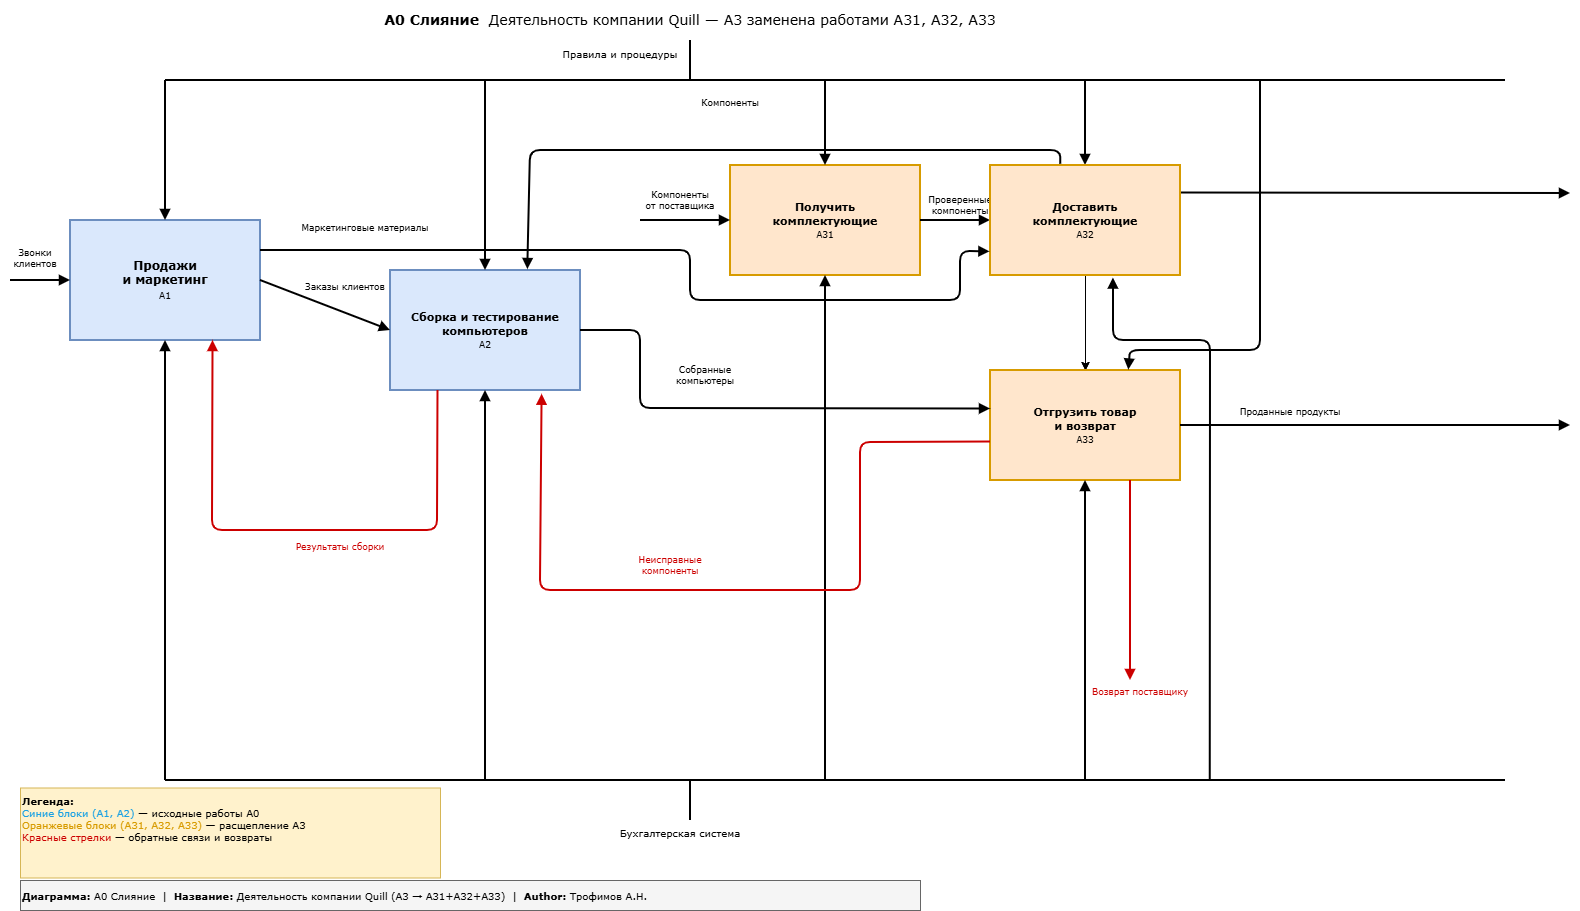

The diagram above was exported from draw.io. Its source (the exported page's mxGraphModel, read from the mxfile embedded in the PNG):
<mxGraphModel dx="1945" dy="914" grid="1" gridSize="10" guides="1" tooltips="1" connect="1" arrows="1" fold="1" page="1" pageScale="1" pageWidth="1600" pageHeight="950" math="0" shadow="0">
  <root>
    <mxCell id="0" />
    <mxCell id="1" parent="0" />
    <mxCell id="mg_header" parent="1" style="text;html=1;align=center;verticalAlign=middle;whiteSpace=wrap;rounded=0;fontSize=14;fontFamily=Verdana;" value="&lt;b&gt;A0 Слияние&lt;/b&gt;&amp;nbsp;&amp;nbsp;Деятельность компании Quill — A3 заменена работами A31, A32, A33" vertex="1">
      <mxGeometry height="40" width="1000" x="200" y="20" as="geometry" />
    </mxCell>
    <mxCell id="mg_A1" parent="1" style="rounded=0;whiteSpace=wrap;html=1;fontSize=12;fontFamily=Verdana;fillColor=#dae8fc;strokeColor=#6c8ebf;strokeWidth=2;" value="&lt;b&gt;Продажи&lt;br&gt;и маркетинг&lt;/b&gt;&lt;br&gt;&lt;font style=&quot;font-size:9px&quot;&gt;A1&lt;/font&gt;" vertex="1">
      <mxGeometry height="120" width="190" x="80" y="240" as="geometry" />
    </mxCell>
    <mxCell id="mg_A2" parent="1" style="rounded=0;whiteSpace=wrap;html=1;fontSize=11;fontFamily=Verdana;fillColor=#dae8fc;strokeColor=#6c8ebf;strokeWidth=2;" value="&lt;b&gt;Сборка и тестирование&lt;br&gt;компьютеров&lt;/b&gt;&lt;br&gt;&lt;font style=&quot;font-size:9px&quot;&gt;A2&lt;/font&gt;" vertex="1">
      <mxGeometry height="120" width="190" x="400" y="290" as="geometry" />
    </mxCell>
    <mxCell id="mg_A31" parent="1" style="rounded=0;whiteSpace=wrap;html=1;fontSize=11;fontFamily=Verdana;fillColor=#ffe6cc;strokeColor=#d79b00;strokeWidth=2;" value="&lt;b&gt;Получить&lt;br&gt;комплектующие&lt;/b&gt;&lt;br&gt;&lt;font style=&quot;font-size:9px&quot;&gt;A31&lt;/font&gt;" vertex="1">
      <mxGeometry height="110" width="190" x="740" y="185" as="geometry" />
    </mxCell>
    <mxCell id="xyUDkJ4MRVRrva_qR1MQ-1" edge="1" parent="1" source="mg_A32" style="edgeStyle=orthogonalEdgeStyle;rounded=0;orthogonalLoop=1;jettySize=auto;html=1;" target="mg_A33" value="">
      <mxGeometry relative="1" as="geometry" />
    </mxCell>
    <mxCell id="xyUDkJ4MRVRrva_qR1MQ-2" edge="1" parent="1" source="mg_A32" style="edgeStyle=orthogonalEdgeStyle;rounded=0;orthogonalLoop=1;jettySize=auto;html=1;" target="mg_A33" value="">
      <mxGeometry relative="1" as="geometry" />
    </mxCell>
    <mxCell id="mg_A33" parent="1" style="rounded=0;whiteSpace=wrap;html=1;fontSize=11;fontFamily=Verdana;fillColor=#ffe6cc;strokeColor=#d79b00;strokeWidth=2;" value="&lt;b&gt;Отгрузить товар&lt;br&gt;и возврат&lt;/b&gt;&lt;br&gt;&lt;font style=&quot;font-size:9px&quot;&gt;A33&lt;/font&gt;" vertex="1">
      <mxGeometry height="110" width="190" x="1000" y="390" as="geometry" />
    </mxCell>
    <mxCell id="mg_in_calls" edge="1" parent="1" style="endArrow=block;endFill=1;strokeWidth=2;strokeColor=#000000;entryX=0;entryY=0.5;entryDx=0;entryDy=0;" target="mg_A1" value="">
      <mxGeometry relative="1" as="geometry">
        <mxPoint x="20" y="300" as="sourcePoint" />
      </mxGeometry>
    </mxCell>
    <mxCell id="mg_in_calls_lbl" parent="1" style="text;html=1;align=center;verticalAlign=middle;whiteSpace=wrap;rounded=0;fontSize=9;fontFamily=Verdana;" value="Звонки клиентов" vertex="1">
      <mxGeometry height="25" width="70" x="10" y="265" as="geometry" />
    </mxCell>
    <mxCell id="mg_in_sup" edge="1" parent="1" style="endArrow=block;endFill=1;strokeWidth=2;strokeColor=#000000;entryX=0;entryY=0.5;entryDx=0;entryDy=0;" target="mg_A31" value="">
      <mxGeometry relative="1" as="geometry">
        <mxPoint x="650" y="240" as="sourcePoint" />
      </mxGeometry>
    </mxCell>
    <mxCell id="mg_in_sup_lbl" parent="1" style="text;html=1;align=center;verticalAlign=middle;whiteSpace=wrap;rounded=0;fontSize=9;fontFamily=Verdana;" value="Компоненты&lt;br&gt;от поставщика" vertex="1">
      <mxGeometry height="30" width="110" x="635" y="205" as="geometry" />
    </mxCell>
    <mxCell id="mg_ctrl_main" edge="1" parent="1" style="endArrow=none;strokeWidth=2;strokeColor=#000000;" value="">
      <mxGeometry relative="1" as="geometry">
        <mxPoint x="700" y="60" as="sourcePoint" />
        <mxPoint x="700" y="100" as="targetPoint" />
      </mxGeometry>
    </mxCell>
    <mxCell id="mg_ctrl_lbl" parent="1" style="text;html=1;align=center;verticalAlign=middle;whiteSpace=wrap;rounded=0;fontSize=10;fontFamily=Verdana;" value="Правила и процедуры" vertex="1">
      <mxGeometry height="25" width="200" x="530" y="60" as="geometry" />
    </mxCell>
    <mxCell id="mg_ctrl_horiz" edge="1" parent="1" style="endArrow=none;strokeWidth=2;strokeColor=#000000;" value="">
      <mxGeometry relative="1" as="geometry">
        <mxPoint x="175" y="100" as="sourcePoint" />
        <mxPoint x="1515" y="100" as="targetPoint" />
      </mxGeometry>
    </mxCell>
    <mxCell id="mg_ctrl_a1" edge="1" parent="1" style="endArrow=block;endFill=1;strokeWidth=2;strokeColor=#000000;entryX=0.5;entryY=0;entryDx=0;entryDy=0;" target="mg_A1" value="">
      <mxGeometry relative="1" as="geometry">
        <mxPoint x="175" y="100" as="sourcePoint" />
      </mxGeometry>
    </mxCell>
    <mxCell id="mg_ctrl_a2" edge="1" parent="1" style="endArrow=block;endFill=1;strokeWidth=2;strokeColor=#000000;entryX=0.5;entryY=0;entryDx=0;entryDy=0;" target="mg_A2" value="">
      <mxGeometry relative="1" as="geometry">
        <mxPoint x="495" y="100" as="sourcePoint" />
      </mxGeometry>
    </mxCell>
    <mxCell id="mg_ctrl_a31" edge="1" parent="1" style="endArrow=block;endFill=1;strokeWidth=2;strokeColor=#000000;entryX=0.5;entryY=0;entryDx=0;entryDy=0;" target="mg_A31" value="">
      <mxGeometry relative="1" as="geometry">
        <mxPoint x="835" y="100" as="sourcePoint" />
      </mxGeometry>
    </mxCell>
    <mxCell id="mg_ctrl_a32" edge="1" parent="1" style="endArrow=block;endFill=1;strokeWidth=2;strokeColor=#000000;entryX=0.5;entryY=0;entryDx=0;entryDy=0;" target="mg_A32" value="">
      <mxGeometry relative="1" as="geometry">
        <mxPoint x="1095" y="100" as="sourcePoint" />
      </mxGeometry>
    </mxCell>
    <mxCell id="mg_ctrl_a33" edge="1" parent="1" style="endArrow=block;endFill=1;strokeWidth=2;strokeColor=#000000;entryX=0.728;entryY=-0.004;entryDx=0;entryDy=0;entryPerimeter=0;" target="mg_A33" value="">
      <mxGeometry relative="1" as="geometry">
        <Array as="points">
          <mxPoint x="1270" y="370" />
          <mxPoint x="1140" y="370" />
        </Array>
        <mxPoint x="1270" y="100" as="sourcePoint" />
        <mxPoint x="1270" y="390.0000000000001" as="targetPoint" />
      </mxGeometry>
    </mxCell>
    <mxCell id="mg_mech_lbl" parent="1" style="text;html=1;align=center;verticalAlign=middle;whiteSpace=wrap;rounded=0;fontSize=10;fontFamily=Verdana;" value="Бухгалтерская система" vertex="1">
      <mxGeometry height="25" width="200" x="590" y="840" as="geometry" />
    </mxCell>
    <mxCell id="mg_mech_down" edge="1" parent="1" style="endArrow=none;strokeWidth=2;strokeColor=#000000;" value="">
      <mxGeometry relative="1" as="geometry">
        <mxPoint x="700" y="800" as="sourcePoint" />
        <mxPoint x="700" y="840" as="targetPoint" />
      </mxGeometry>
    </mxCell>
    <mxCell id="mg_mech_horiz" edge="1" parent="1" style="endArrow=none;strokeWidth=2;strokeColor=#000000;" value="">
      <mxGeometry relative="1" as="geometry">
        <mxPoint x="175" y="800" as="sourcePoint" />
        <mxPoint x="1515" y="800" as="targetPoint" />
      </mxGeometry>
    </mxCell>
    <mxCell id="mg_mech_a1" edge="1" parent="1" style="endArrow=block;endFill=1;strokeWidth=2;strokeColor=#000000;entryX=0.5;entryY=1;entryDx=0;entryDy=0;" target="mg_A1" value="">
      <mxGeometry relative="1" as="geometry">
        <mxPoint x="175" y="800" as="sourcePoint" />
      </mxGeometry>
    </mxCell>
    <mxCell id="mg_mech_a2" edge="1" parent="1" style="endArrow=block;endFill=1;strokeWidth=2;strokeColor=#000000;entryX=0.5;entryY=1;entryDx=0;entryDy=0;" target="mg_A2" value="">
      <mxGeometry relative="1" as="geometry">
        <mxPoint x="495" y="800" as="sourcePoint" />
      </mxGeometry>
    </mxCell>
    <mxCell id="mg_mech_a31" edge="1" parent="1" style="endArrow=block;endFill=1;strokeWidth=2;strokeColor=#000000;entryX=0.5;entryY=1;entryDx=0;entryDy=0;" target="mg_A31" value="">
      <mxGeometry relative="1" as="geometry">
        <mxPoint x="835" y="800" as="sourcePoint" />
      </mxGeometry>
    </mxCell>
    <mxCell id="mg_mech_a32" edge="1" parent="1" style="endArrow=block;endFill=1;strokeWidth=2;strokeColor=#000000;entryX=0.647;entryY=1.023;entryDx=0;entryDy=0;entryPerimeter=0;" target="mg_A32" value="">
      <mxGeometry relative="1" as="geometry">
        <Array as="points">
          <mxPoint x="1220" y="360" />
          <mxPoint x="1123" y="360" />
        </Array>
        <mxPoint x="1219.71" y="800" as="sourcePoint" />
        <mxPoint x="1219.71" y="330" as="targetPoint" />
      </mxGeometry>
    </mxCell>
    <mxCell id="mg_mech_a33" edge="1" parent="1" style="endArrow=block;endFill=1;strokeWidth=2;strokeColor=#000000;entryX=0.5;entryY=1;entryDx=0;entryDy=0;" target="mg_A33" value="">
      <mxGeometry relative="1" as="geometry">
        <Array as="points">
          <mxPoint x="1095" y="510" />
        </Array>
        <mxPoint x="1095" y="800" as="sourcePoint" />
      </mxGeometry>
    </mxCell>
    <mxCell id="mg_out_mkt" edge="1" parent="1" source="mg_A32" style="endArrow=block;endFill=1;strokeWidth=2;strokeColor=#000000;exitX=1;exitY=0.25;exitDx=0;exitDy=0;" value="">
      <mxGeometry relative="1" as="geometry">
        <mxPoint x="1580" y="213" as="targetPoint" />
      </mxGeometry>
    </mxCell>
    <mxCell id="mg_out_mkt_lbl" parent="1" style="text;html=1;align=center;verticalAlign=middle;whiteSpace=wrap;rounded=0;fontSize=9;fontFamily=Verdana;" value="Маркетинговые материалы" vertex="1">
      <mxGeometry height="25" width="180" x="285" y="235" as="geometry" />
    </mxCell>
    <mxCell id="mg_out_sold" edge="1" parent="1" source="mg_A33" style="endArrow=block;endFill=1;strokeWidth=2;strokeColor=#000000;exitX=1;exitY=0.5;exitDx=0;exitDy=0;" value="">
      <mxGeometry relative="1" as="geometry">
        <mxPoint x="1580" y="445" as="targetPoint" />
      </mxGeometry>
    </mxCell>
    <mxCell id="mg_out_sold_lbl" parent="1" style="text;html=1;align=center;verticalAlign=middle;whiteSpace=wrap;rounded=0;fontSize=9;fontFamily=Verdana;" value="Проданные продукты" vertex="1">
      <mxGeometry height="25" width="160" x="1220" y="420" as="geometry" />
    </mxCell>
    <mxCell id="mg_out_ret" edge="1" parent="1" style="endArrow=block;endFill=1;strokeWidth=2;strokeColor=#CC0000;exitX=0.5;exitY=1;exitDx=0;exitDy=0;" value="">
      <mxGeometry relative="1" as="geometry">
        <mxPoint x="1140" y="500" as="sourcePoint" />
        <mxPoint x="1140" y="700" as="targetPoint" />
      </mxGeometry>
    </mxCell>
    <mxCell id="mg_out_ret_lbl" parent="1" style="text;html=1;align=center;verticalAlign=middle;whiteSpace=wrap;rounded=0;fontSize=9;fontFamily=Verdana;fontColor=#CC0000;" value="Возврат поставщику" vertex="1">
      <mxGeometry height="25" width="160" x="1070" y="700" as="geometry" />
    </mxCell>
    <mxCell id="mg_int_a1a2" edge="1" parent="1" source="mg_A1" style="endArrow=block;endFill=1;strokeWidth=2;strokeColor=#000000;exitX=1;exitY=0.5;exitDx=0;exitDy=0;entryX=0;entryY=0.5;entryDx=0;entryDy=0;" target="mg_A2" value="">
      <mxGeometry relative="1" as="geometry" />
    </mxCell>
    <mxCell id="mg_int_a1a2_lbl" parent="1" style="text;html=1;align=center;verticalAlign=middle;whiteSpace=wrap;rounded=0;fontSize=9;fontFamily=Verdana;" value="Заказы клиентов" vertex="1">
      <mxGeometry height="25" width="120" x="295" y="295" as="geometry" />
    </mxCell>
    <mxCell id="mg_int_a2a33" edge="1" parent="1" source="mg_A2" style="endArrow=block;endFill=1;strokeWidth=2;strokeColor=#000000;exitX=1;exitY=0.5;exitDx=0;exitDy=0;entryX=0;entryY=0.35;entryDx=0;entryDy=0;" target="mg_A33" value="">
      <mxGeometry relative="1" as="geometry">
        <Array as="points">
          <mxPoint x="650" y="350" />
          <mxPoint x="650" y="428" />
        </Array>
      </mxGeometry>
    </mxCell>
    <mxCell id="mg_int_a2a33_lbl" parent="1" style="text;html=1;align=center;verticalAlign=middle;whiteSpace=wrap;rounded=0;fontSize=9;fontFamily=Verdana;" value="Собранные&lt;br&gt;компьютеры" vertex="1">
      <mxGeometry height="30" width="110" x="660" y="380" as="geometry" />
    </mxCell>
    <mxCell id="mg_int_a31a32" edge="1" parent="1" source="mg_A31" style="endArrow=block;endFill=1;strokeWidth=2;strokeColor=#000000;exitX=1;exitY=0.5;exitDx=0;exitDy=0;entryX=0;entryY=0.5;entryDx=0;entryDy=0;" target="mg_A32" value="">
      <mxGeometry relative="1" as="geometry" />
    </mxCell>
    <mxCell id="mg_int_a31a32_lbl" parent="1" style="text;html=1;align=center;verticalAlign=middle;whiteSpace=wrap;rounded=0;fontSize=9;fontFamily=Verdana;" value="Проверенные&lt;br&gt;компоненты" vertex="1">
      <mxGeometry height="30" width="120" x="910" y="210" as="geometry" />
    </mxCell>
    <mxCell id="mg_int_a32a2" edge="1" parent="1" source="mg_A32" style="endArrow=block;endFill=1;strokeWidth=2;strokeColor=#000000;exitX=0.37;exitY=-0.012;exitDx=0;exitDy=0;entryX=0.723;entryY=-0.008;entryDx=0;entryDy=0;exitPerimeter=0;entryPerimeter=0;" target="mg_A2" value="">
      <mxGeometry relative="1" as="geometry">
        <Array as="points">
          <mxPoint x="1070" y="170" />
          <mxPoint x="540" y="170" />
        </Array>
        <mxPoint x="1048" y="215" as="sourcePoint" />
        <mxPoint x="590.5" y="230" as="targetPoint" />
      </mxGeometry>
    </mxCell>
    <mxCell id="mg_int_a32a2_lbl" parent="1" style="text;html=1;align=center;verticalAlign=middle;whiteSpace=wrap;rounded=0;fontSize=9;fontFamily=Verdana;" value="Компоненты" vertex="1">
      <mxGeometry height="25" width="100" x="690" y="110" as="geometry" />
    </mxCell>
    <mxCell id="mg_fb_a2a1" edge="1" parent="1" source="mg_A2" style="endArrow=block;endFill=1;strokeWidth=2;strokeColor=#CC0000;exitX=0.25;exitY=1;exitDx=0;exitDy=0;entryX=0.75;entryY=1;entryDx=0;entryDy=0;" target="mg_A1" value="">
      <mxGeometry relative="1" as="geometry">
        <Array as="points">
          <mxPoint x="447" y="550" />
          <mxPoint x="222" y="550" />
        </Array>
      </mxGeometry>
    </mxCell>
    <mxCell id="mg_fb_a2a1_lbl" parent="1" style="text;html=1;align=center;verticalAlign=middle;whiteSpace=wrap;rounded=0;fontSize=9;fontFamily=Verdana;fontColor=#CC0000;" value="Результаты сборки" vertex="1">
      <mxGeometry height="25" width="130" x="285" y="555" as="geometry" />
    </mxCell>
    <mxCell id="mg_fb_a33a2" edge="1" parent="1" source="mg_A33" style="endArrow=block;endFill=1;strokeWidth=2;strokeColor=#CC0000;exitX=0;exitY=0.65;exitDx=0;exitDy=0;entryX=0.798;entryY=1.031;entryDx=0;entryDy=0;entryPerimeter=0;" target="mg_A2" value="">
      <mxGeometry relative="1" as="geometry">
        <Array as="points">
          <mxPoint x="870" y="462" />
          <mxPoint x="870" y="610" />
          <mxPoint x="550" y="610" />
        </Array>
      </mxGeometry>
    </mxCell>
    <mxCell id="mg_fb_a33a2_lbl" parent="1" style="text;html=1;align=center;verticalAlign=middle;whiteSpace=wrap;rounded=0;fontSize=9;fontFamily=Verdana;fontColor=#CC0000;" value="Неисправные&lt;br&gt;компоненты" vertex="1">
      <mxGeometry height="30" width="120" x="620" y="570" as="geometry" />
    </mxCell>
    <mxCell id="mg_legend" parent="1" style="text;html=1;align=left;verticalAlign=top;whiteSpace=wrap;rounded=0;fontSize=10;fontFamily=Verdana;fillColor=#fff2cc;strokeColor=#d6b656;" value="&lt;b&gt;Легенда:&lt;/b&gt;&lt;br&gt;&lt;font color=&quot;#1ba1e2&quot;&gt;Синие блоки (A1, A2)&lt;/font&gt; — исходные работы A0&lt;br&gt;&lt;font color=&quot;#d79b00&quot;&gt;Оранжевые блоки (A31, A32, A33)&lt;/font&gt; — расщепление A3&lt;br&gt;&lt;font color=&quot;#CC0000&quot;&gt;Красные стрелки&lt;/font&gt; — обратные связи и возвраты" vertex="1">
      <mxGeometry height="90" width="420" x="30" y="807.5" as="geometry" />
    </mxCell>
    <mxCell id="mg_meta" parent="1" style="text;html=1;align=left;verticalAlign=middle;whiteSpace=wrap;rounded=0;fontSize=10;fontFamily=Verdana;fillColor=#f5f5f5;strokeColor=#666666;" value="&lt;b&gt;Диаграмма:&lt;/b&gt; A0 Слияние &amp;nbsp;|&amp;nbsp; &lt;b&gt;Название:&lt;/b&gt; Деятельность компании Quill (A3 → A31+A32+A33) &amp;nbsp;|&amp;nbsp; &lt;b&gt;Author:&lt;/b&gt; Трофимов А.Н." vertex="1">
      <mxGeometry height="30" width="900" x="30" y="900" as="geometry" />
    </mxCell>
    <mxCell id="xyUDkJ4MRVRrva_qR1MQ-3" edge="1" parent="1" source="mg_A1" style="endArrow=block;endFill=1;strokeWidth=2;strokeColor=#000000;exitX=1;exitY=0.25;exitDx=0;exitDy=0;entryX=-0.003;entryY=0.785;entryDx=0;entryDy=0;entryPerimeter=0;" target="mg_A32" value="">
      <mxGeometry relative="1" as="geometry">
        <Array as="points">
          <mxPoint x="700" y="270" />
          <mxPoint x="700" y="320" />
          <mxPoint x="970" y="320" />
          <mxPoint x="970" y="271" />
        </Array>
        <mxPoint x="270" y="270" as="sourcePoint" />
        <mxPoint x="1580" y="260" as="targetPoint" />
      </mxGeometry>
    </mxCell>
    <mxCell id="mg_A32" parent="1" style="rounded=0;whiteSpace=wrap;html=1;fontSize=11;fontFamily=Verdana;fillColor=#ffe6cc;strokeColor=#d79b00;strokeWidth=2;" value="&lt;b&gt;Доставить&lt;br&gt;комплектующие&lt;/b&gt;&lt;br&gt;&lt;font style=&quot;font-size:9px&quot;&gt;A32&lt;/font&gt;" vertex="1">
      <mxGeometry height="110" width="190" x="1000" y="185" as="geometry" />
    </mxCell>
  </root>
</mxGraphModel>